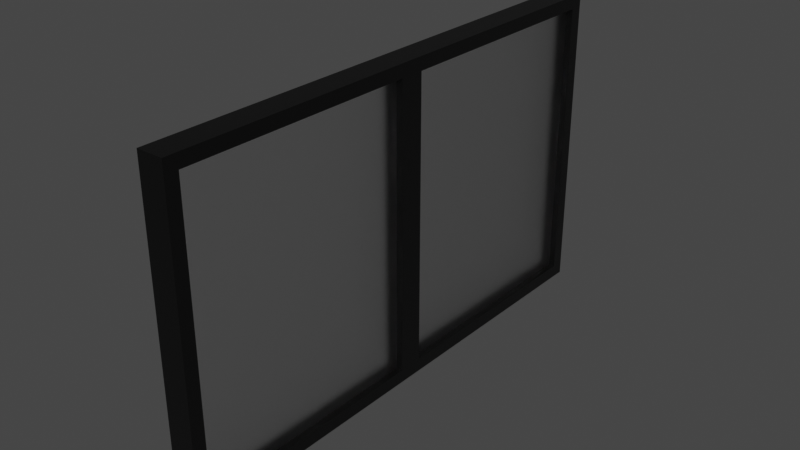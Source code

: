 # Source: Vitre.blend  (saved by Blender 2.93.20; exported with 4.5.12 LTS)
import bpy
from mathutils import Matrix  # noqa: F401  (used for matrix-valued properties, if any)

bpy.ops.wm.read_factory_settings(use_empty=True)
scene = bpy.context.scene
scene.name = 'Scene'

# ---- collections
col_collection = bpy.data.collections.new('Collection'); scene.collection.children.link(col_collection)

# ---- materials (node trees are filled in below, after node groups)
mat_metal = bpy.data.materials.new('Metal')
mat_metal.alpha_threshold = 0.0
mat_metal.line_color = (0.0, 0.0, 0.0, 1.0)
mat_verre = bpy.data.materials.new('Verre')
mat_verre.use_raytrace_refraction = True
mat_verre.use_screen_refraction = True
mat_verre.thickness_mode = 'SLAB'

# ---- material node trees
mat_metal.use_nodes = True; mat_metal.node_tree.nodes.clear()
_N = mat_metal.node_tree.nodes; _L = mat_metal.node_tree.links
n0 = _N.new('ShaderNodeOutputMaterial'); n0.name = 'Material Output'; n0.location = (300, 300)
n1 = _N.new('ShaderNodeBsdfPrincipled'); n1.name = 'Principled BSDF'; n1.location = (10, 300)
n1.distribution = 'GGX'
n1.subsurface_method = 'BURLEY'
n1.inputs[0].default_value = (0.0, 0.0, 0.0, 1.0)
n1.inputs[1].default_value = 0.3695
n1.inputs[2].default_value = 0.4
n1.inputs[3].default_value = 1.45
n1.inputs[13].default_value = 1.0
n1.inputs[27].default_value = (0.0, 0.0, 0.0, 1.0)
n1.inputs[28].default_value = 1.0
_L.new(n1.outputs[0], n0.inputs[0])
n0.is_active_output = True
mat_verre.use_nodes = True; mat_verre.node_tree.nodes.clear()
_N = mat_verre.node_tree.nodes; _L = mat_verre.node_tree.links
n0 = _N.new('ShaderNodeOutputMaterial'); n0.name = 'Material Output'; n0.location = (300, 300)
n1 = _N.new('ShaderNodeBsdfGlass'); n1.name = 'Glass BSDF'; n1.location = (10, 300)
n1.distribution = 'BECKMANN'
n1.inputs[1].default_value = 0.4606
n1.inputs[2].default_value = 1.45
_L.new(n1.outputs[0], n0.inputs[0])
n0.is_active_output = True

# ---- world
world_world = bpy.data.worlds.new('World'); scene.world = world_world
world_world.use_nodes = True; world_world.node_tree.nodes.clear()
_N = world_world.node_tree.nodes; _L = world_world.node_tree.links
n0 = _N.new('ShaderNodeOutputWorld'); n0.name = 'World Output'; n0.location = (300, 300)
n1 = _N.new('ShaderNodeBackground'); n1.name = 'Background'; n1.location = (10, 300)
n1.inputs[0].default_value = (0.05088, 0.05088, 0.05088, 1.0)
_L.new(n1.outputs[0], n0.inputs[0])
n0.is_active_output = True
world_world.color = (0.05088, 0.05088, 0.05088)
world_world.use_sun_shadow = False
world_world.sun_shadow_jitter_overblur = 0.0

# ---- meshes
me_cube = bpy.data.meshes.new('Cube')
me_cube.from_pydata([(1.0, 1.0, 1.0), (1.0, 1.0, -1.0), (1.0, -1.0, 1.0), (1.0, -1.0, -1.0), (-1.0, 1.0, 1.0), (-1.0, 1.0, -1.0), (-1.0, -1.0, 1.0), (-1.0, -1.0, -1.0), (-1.0, -0.95, -0.9167), (-1.0, -0.95, 0.9167), (-1.0, 0.95, -0.9167), (-1.0, 0.95, 0.9167), (1.0, 0.95, -0.9167), (1.0, 0.95, 0.9167), (1.0, -0.95, -0.9167), (1.0, -0.95, 0.9167), (1.0, 0.0, -0.9167), (-1.0, 0.0, -0.9167), (-1.0, 0.0475, -0.9167), (1.0, 0.0475, -0.9167), (1.0, -0.0475, -0.9167), (-1.0, -0.0475, -0.9167), (1.0, 0.0475, 0.9167), (1.0, 0.0, 0.9167), (-1.0, -0.0475, 0.9167), (-1.0, 0.0, 0.9167), (-1.0, 0.0475, 0.9167), (1.0, -0.0475, 0.9167)], [], [(0, 4, 6, 2), (3, 2, 6, 7), (4, 5, 10, 11), (5, 7, 6, 4, 11, 9, 8, 21, 17, 18, 10), (5, 1, 3, 7), (14, 3, 1, 0, 2, 15, 13, 12, 19, 16, 20), (2, 3, 14, 15), (5, 4, 0, 1), (9, 11, 13, 15), (14, 8, 9, 15), (20, 21, 8, 14), (11, 10, 12, 13), (18, 17, 25, 26), (12, 10, 18, 19), (19, 18, 26, 22), (22, 26, 25, 23), (23, 25, 24, 27), (17, 21, 24, 25), (21, 20, 27, 24), (20, 16, 23, 27), (16, 19, 22, 23)])
_uv = me_cube.uv_layers.new(name='UVMap')
_uv.uv.foreach_set('vector', [0.625, 0.5, 0.875, 0.5, 0.875, 0.75, 0.625, 0.75, 0.375, 0.75, 0.625, 0.75, 0.625, 1.0, 0.375, 1.0, 0.625, 0.25, 0.375, 0.25, 0.3854, 0.2437, 0.6146, 0.2437, 0.375, 0.25, 0.375, 0.0, 0.625, 0.0, 0.625, 0.25, 0.6146, 0.2437, 0.6146, 0.00625, 0.3854, 0.00625, 0.3854, 0.1191, 0.3854, 0.125, 0.3854, 0.1309, 0.3854, 0.2437, 0.125, 0.5, 0.375, 0.5, 0.375, 0.75, 0.125, 0.75, 0.3854, 0.7437, 0.375, 0.75, 0.375, 0.5, 0.625, 0.5, 0.625, 0.75, 0.6146, 0.7437, 0.6146, 0.5062, 0.3854, 0.5063, 0.3854, 0.6191, 0.3854, 0.625, 0.3854, 0.6309, 0.625, 0.75, 0.375, 0.75, 0.3854, 0.7437, 0.6146, 0.7437, 0.375, 0.25, 0.625, 0.25, 0.625, 0.5, 0.375, 0.5, 0.8125, 0.75, 0.8125, 0.5, 0.6875, 0.5, 0.6875, 0.75, 0.375, 0.8125, 0.375, 0.9375, 0.625, 0.9375, 0.625, 0.8125, 0.3125, 0.6313, 0.1875, 0.6313, 0.1875, 0.75, 0.3125, 0.75, 0.625, 0.3125, 0.375, 0.3125, 0.375, 0.4375, 0.625, 0.4375, 0.3854, 0.1309, 0.3854, 0.125, 0.3854, 0.125, 0.3854, 0.1309, 0.3125, 0.5, 0.1875, 0.5, 0.1875, 0.6188, 0.3125, 0.6188, 0.3125, 0.6188, 0.1875, 0.6188, 0.1875, 0.6188, 0.3125, 0.6188, 0.3125, 0.6188, 0.1875, 0.6188, 0.1875, 0.625, 0.3125, 0.625, 0.3125, 0.625, 0.1875, 0.625, 0.1875, 0.6313, 0.3125, 0.6313, 0.3854, 0.125, 0.3854, 0.1191, 0.3854, 0.1191, 0.3854, 0.125, 0.1875, 0.6313, 0.3125, 0.6313, 0.3125, 0.6313, 0.1875, 0.6313, 0.3854, 0.6309, 0.3854, 0.625, 0.3854, 0.625, 0.3854, 0.6309, 0.3854, 0.625, 0.3854, 0.6191, 0.3854, 0.6191, 0.3854, 0.625])
me_cube.materials.append(mat_metal)
me_cube.use_remesh_preserve_volume = False
me_cube.use_remesh_preserve_attributes = False
me_cube.use_mirror_vertex_groups = False
me_cube.update()
me_cube_002 = bpy.data.meshes.new('Cube.002')
me_cube_002.from_pydata([(-1.0, -1.0, -1.0), (-1.0, -1.0, 1.0), (-1.0, 1.0, -1.0), (-1.0, 1.0, 1.0), (1.0, -1.0, -1.0), (1.0, -1.0, 1.0), (1.0, 1.0, -1.0), (1.0, 1.0, 1.0)], [], [(0, 1, 3, 2), (2, 3, 7, 6), (6, 7, 5, 4), (4, 5, 1, 0), (2, 6, 4, 0), (7, 3, 1, 5)])
_uv = me_cube_002.uv_layers.new(name='UVMap')
_uv.uv.foreach_set('vector', [0.375, 0.0, 0.625, 0.0, 0.625, 0.25, 0.375, 0.25, 0.375, 0.25, 0.625, 0.25, 0.625, 0.5, 0.375, 0.5, 0.375, 0.5, 0.625, 0.5, 0.625, 0.75, 0.375, 0.75, 0.375, 0.75, 0.625, 0.75, 0.625, 1.0, 0.375, 1.0, 0.125, 0.5, 0.375, 0.5, 0.375, 0.75, 0.125, 0.75, 0.625, 0.5, 0.875, 0.5, 0.875, 0.75, 0.625, 0.75])
me_cube_002.materials.append(mat_verre)
me_cube_002.use_remesh_fix_poles = True
me_cube_002.use_remesh_preserve_attributes = False
me_cube_002.update()

# ---- objects
ob_cube = bpy.data.objects.new('Cube', me_cube)
ob_cube_001 = bpy.data.objects.new('Cube.001', me_cube_002)

# ---- transforms, parenting, visibility, modifiers, constraints
ob_cube.location = (0.0, 0.0, 0.0)
ob_cube.scale = (0.05, 1.0, 0.6)
ob_cube.lock_rotations_4d = False
ob_cube.empty_display_type = 'ARROWS'
ob_cube.lineart.crease_threshold = 0.0
ob_cube_001.location = (0.0, 0.0, 0.0)
ob_cube_001.scale = (0.025, 0.975, 0.575)

# ---- collection membership
col_collection.objects.link(ob_cube)
col_collection.objects.link(ob_cube_001)

# ---- scene / render settings (as saved in the file)
scene.frame_start = 1; scene.frame_end = 250; scene.frame_set(1)
scene.render.engine = 'CYCLES'
scene.cycles.use_denoising = False
scene.cycles.samples = 128
scene.cycles.sampling_pattern = 'TABULATED_SOBOL'
scene.cycles.use_adaptive_sampling = False
scene.cycles.use_light_tree = False
scene.eevee.use_raytracing = True
scene.view_settings.view_transform = 'Filmic'
bpy.context.view_layer.update()

# ---- added for rendering (the .blend has no active camera and no usable light): camera, sun
cam_auto = bpy.data.cameras.new('AutoCamera')
cam_auto.lens = 50.0
cam_auto.sensor_width = 36.0
cam_auto.clip_end = 1000.0
ob_auto_camera = bpy.data.objects.new('AutoCamera', cam_auto)
scene.collection.objects.link(ob_auto_camera)
ob_auto_camera.location = (2.15996, -2.59195, 1.72797)
ob_auto_camera.rotation_euler = (1.09748, -7.21219e-08, 0.694738)
scene.camera = ob_auto_camera
light_auto_sun = bpy.data.lights.new('AutoSun', 'SUN')
light_auto_sun.energy = 3.0
light_auto_sun.angle = 0.0523599
ob_auto_sun = bpy.data.objects.new('AutoSun', light_auto_sun)
scene.collection.objects.link(ob_auto_sun)
ob_auto_sun.rotation_euler = (0.872665, 0.174533, 0.523599)
bpy.context.view_layer.update()
